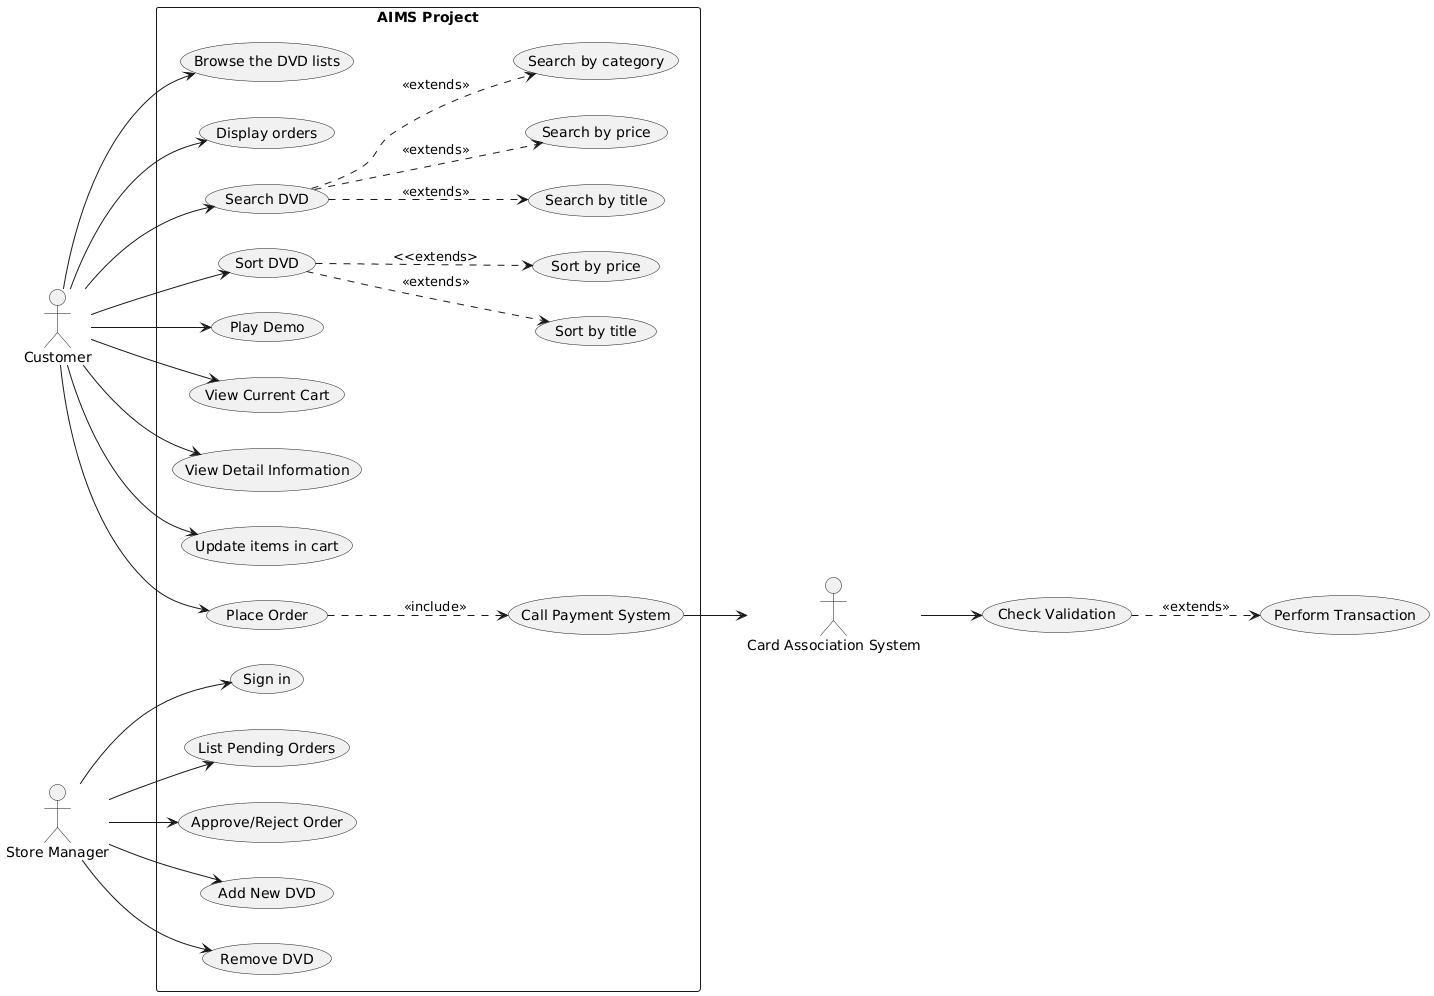

The diagram above was rendered by PlantUML. Its source (embedded in the PNG):
@startuml
left to right direction
actor "Customer" as c
actor "Store Manager" as store_manager
actor "Card Association System" as card_association_system
rectangle "AIMS Project" {
UseCase "Browse the DVD lists" as browse
UseCase "Display orders" as display_orders
UseCase "Search DVD" as search_dvd
UseCase "Search by title" as search_title
UseCase "Search by price" as search_price
UseCase "Search by category" as search_category
UseCase "Sort DVD" as sort_dvd
UseCase "Play Demo" as play_demo
UseCase "View Current Cart" as view_current_cart
UseCase "View Detail Information" as view_detail_information
UseCase "Sort by title" as sort_title
UseCase "Sort by price" as sort_price
UseCase "Update items in cart" as update_items
UseCase "Place Order" as place_order
UseCase "Call Payment System" as call_payment
UseCase "Sign in" as sign_in
UseCase "List Pending Orders" as list_pending
UseCase "Approve/Reject Order" as process_order
UseCase "Add New DVD" as add_new_dvd
UseCase "Remove DVD" as remove_old_dvd
}

UseCase "Check Validation" as check_valid
UseCase "Perform Transaction" as perform_trans

c --> browse
c --> display_orders
c --> search_dvd
c --> sort_dvd
place_order ..> call_payment : <<include>>
call_payment --> card_association_system
card_association_system --> check_valid
check_valid ..> perform_trans : <<extends>>
c --> play_demo
c --> view_detail_information
c --> place_order
c --> view_current_cart
c --> update_items
search_dvd ..> search_title : <<extends>>
search_dvd ..> search_category : <<extends>>
search_dvd ..> search_price : <<extends>>
sort_dvd ..> sort_title : <<extends>>
sort_dvd ..> sort_price : <<extends>
store_manager --> sign_in 
store_manager --> list_pending
store_manager --> process_order
store_manager --> add_new_dvd
store_manager --> remove_old_dvd
@enduml